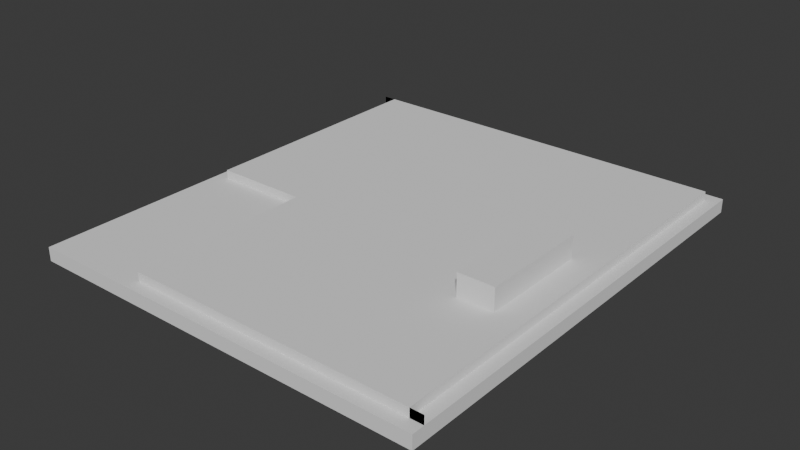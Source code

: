 # Source: cover0602.blend  (saved by Blender 4.4.30; exported with 4.5.12 LTS)
import bpy
from mathutils import Matrix  # noqa: F401  (used for matrix-valued properties, if any)

bpy.ops.wm.read_factory_settings(use_empty=True)
scene = bpy.context.scene
scene.name = 'Scene'

# ---- collections
col_collection = bpy.data.collections.new('Collection'); scene.collection.children.link(col_collection)

# ---- world
world_world = bpy.data.worlds.new('World'); scene.world = world_world
world_world.use_nodes = True; world_world.node_tree.nodes.clear()
_N = world_world.node_tree.nodes; _L = world_world.node_tree.links
n0 = _N.new('ShaderNodeOutputWorld'); n0.name = 'World Output'; n0.location = (300, 300)
n1 = _N.new('ShaderNodeBackground'); n1.name = 'Background'; n1.location = (10, 300)
n1.inputs[0].default_value = (0.05088, 0.05088, 0.05088, 1.0)
_L.new(n1.outputs[0], n0.inputs[0])
n0.is_active_output = True
world_world.color = (0.05088, 0.05088, 0.05088)
world_world.use_sun_shadow = False
world_world.sun_shadow_jitter_overblur = 0.0

# ---- meshes
me_x = bpy.data.meshes.new('立方体')
me_x.from_pydata([(-1000.0, -1000.0, -1000.0), (-1000.0, -1000.0, 1000.0), (-1000.0, 1000.0, -1000.0), (-1000.0, 1000.0, 1000.0), (1000.0, -1000.0, -1000.0), (1000.0, -1000.0, 1000.0), (1000.0, 1000.0, -1000.0), (1000.0, 1000.0, 1000.0)], [], [(0, 1, 3, 2), (2, 3, 7, 6), (6, 7, 5, 4), (4, 5, 1, 0), (2, 6, 4, 0), (7, 3, 1, 5)])
_uv = me_x.uv_layers.new(name='UVマップ')
_uv.uv.foreach_set('vector', [0.375, 0.0, 0.625, 0.0, 0.625, 0.25, 0.375, 0.25, 0.375, 0.25, 0.625, 0.25, 0.625, 0.5, 0.375, 0.5, 0.375, 0.5, 0.625, 0.5, 0.625, 0.75, 0.375, 0.75, 0.375, 0.75, 0.625, 0.75, 0.625, 1.0, 0.375, 1.0, 0.125, 0.5, 0.375, 0.5, 0.375, 0.75, 0.125, 0.75, 0.625, 0.5, 0.875, 0.5, 0.875, 0.75, 0.625, 0.75])
me_x.update()
me_cube_004 = bpy.data.meshes.new('Cube.004')
me_cube_004.from_pydata([(-1.0, -1.0, -1.0), (-1.0, 1.0, -1.0), (0.9373, -0.9457, 0.2215), (1.0, -1.0, -1.0), (1.0, 1.0, -1.0), (0.9373, 0.9457, 0.2215), (-0.4721, -0.9457, 0.2215), (-0.4721, -0.1525, 0.2215), (-0.9373, 0.9457, 0.2215), (-0.9373, -0.1525, 0.2215), (-0.4721, -0.9457, 0.2215), (0.9373, 0.9457, 0.2215), (0.9373, 0.9457, 0.2215), (-1.0, -0.1525, 0.2215), (-1.0, -1.0, 0.2215), (-1.0, 0.9457, 1.0), (-1.0, 0.9457, 1.0), (-1.0, 1.0, 0.2215), (-1.0, 0.9457, 0.2215), (-1.0, 0.9457, 0.2215), (1.0, 1.0, 0.2215), (1.0, -0.9457, 1.0), (1.0, -0.9457, 1.0), (1.0, 0.9457, 0.2215), (1.0, 0.9457, 0.2215), (1.0, -1.0, 0.2215), (1.0, -0.9457, 0.2215), (1.0, -0.9457, 0.2215), (-0.4721, -1.0, 0.2215), (-0.4721, -1.0, 0.2215), (-0.9373, -0.1525, 1.0), (-0.9373, 0.9457, 1.0), (0.9373, 0.9457, 1.0), (-0.4721, -0.1525, 1.0), (-0.4721, -0.9457, 1.0), (0.9373, -0.9457, 1.0)], [], [(1, 0, 14, 13, 18, 15, 16, 19, 17), (4, 1, 17, 20), (21, 26, 25, 3, 4, 20, 24, 23, 27, 22), (29, 14, 0, 3, 25, 28), (1, 4, 3, 0), (16, 15, 31, 30, 33, 34, 21, 22, 35, 32), (30, 9, 7, 33), (7, 10, 34, 33), (29, 10, 7, 13, 14), (31, 15, 18, 8), (8, 9, 30, 31), (9, 8, 18, 13), (28, 6, 10, 29), (34, 10, 6, 26, 21), (25, 26, 6, 28), (35, 2, 5, 12, 11, 32), (24, 12, 5, 23), (27, 2, 35, 22), (5, 2, 27, 23), (11, 19, 16, 32), (17, 19, 11, 12, 24, 20)])
_uv = me_cube_004.uv_layers.new(name='UVMap')
_uv.uv.foreach_set('vector', [0.375, 0.25, 0.375, 0.0, 0.5277, 0.0, 0.5277, 0.1059, 0.5277, 0.2432, 0.625, 0.2432, 0.625, 0.2432, 0.5277, 0.2432, 0.5277, 0.25, 0.375, 0.5, 0.375, 0.25, 0.5277, 0.25, 0.5277, 0.5, 0.625, 0.7432, 0.5277, 0.7432, 0.5277, 0.75, 0.375, 0.75, 0.375, 0.5, 0.5277, 0.5, 0.5277, 0.5068, 0.5277, 0.5068, 0.5277, 0.7432, 0.625, 0.7432, 0.5277, 0.934, 0.5277, 1.0, 0.375, 1.0, 0.375, 0.75, 0.5277, 0.75, 0.5277, 0.934, 0.125, 0.5, 0.375, 0.5, 0.375, 0.75, 0.125, 0.75, 0.875, 0.5068, 0.875, 0.5068, 0.8672, 0.5068, 0.8672, 0.6441, 0.809, 0.6441, 0.809, 0.7432, 0.625, 0.7432, 0.625, 0.7432, 0.6328, 0.7432, 0.6328, 0.5068, 0.3784, 0.2825, 0.375, 0.2825, 0.375, 0.5, 0.3784, 0.5, 0.375, 0.5, 0.375, 0.7321, 0.3784, 0.7321, 0.3784, 0.5, 0.375, 0.748, 0.375, 0.7321, 0.375, 0.5, 0.1282, 0.5, 0.1282, 0.748, 0.3784, 0.5, 0.3784, 0.2743, 0.375, 0.2743, 0.375, 0.5, 0.375, 0.5, 0.375, 0.75, 0.3784, 0.75, 0.3784, 0.5, 0.375, 0.75, 0.375, 0.5, 0.1493, 0.5, 0.1493, 0.75, 0.375, 0.02768, 0.375, 0.25, 0.375, 0.25, 0.375, 0.02768, 0.3784, 0.25, 0.375, 0.25, 0.375, 0.25, 0.375, 0.4989, 0.3784, 0.4989, 0.3739, 0.7223, 0.3739, 0.5, 0.125, 0.5, 0.125, 0.7223, 0.3784, 0.0, 0.375, 0.0, 0.375, 0.25, 0.375, 0.25, 0.375, 0.25, 0.3784, 0.25, 0.375, 0.4757, 0.375, 0.25, 0.375, 0.25, 0.375, 0.4757, 0.375, 0.7743, 0.375, 1.0, 0.3784, 1.0, 0.3784, 0.7743, 0.125, 0.5, 0.125, 0.75, 0.3507, 0.75, 0.3507, 0.5, 0.375, 0.7585, 0.375, 0.999, 0.3784, 0.999, 0.3784, 0.7585, 0.126, 0.5277, 0.126, 0.75, 0.3665, 0.75, 0.3665, 0.75, 0.3743, 0.75, 0.3743, 0.5277])
me_cube_004.update()

# ---- objects
ob_x = bpy.data.objects.new('立方体', me_x)
ob_p10 = bpy.data.objects.new('p10', me_cube_004)

# ---- transforms, parenting, visibility, modifiers, constraints
ob_x.location = (40.72, 62.71, -5.703)
ob_x.scale = (0.002509, 0.007634, 0.0047)
ob_p10.location = (20.66, 66.68, -5.652)
ob_p10.scale = (28.0, 31.86, 1.545)

# ---- collection membership
scene.collection.objects.link(ob_x)
col_collection.objects.link(ob_p10)

# ---- scene / render settings (as saved in the file)
scene.frame_start = 1; scene.frame_end = 250; scene.frame_set(1)
scene.render.engine = 'BLENDER_EEVEE_NEXT'
scene.cycles.sampling_pattern = 'TABULATED_SOBOL'
scene.unit_settings.scale_length = 0.001
bpy.context.view_layer.update()

# ---- added for rendering (the .blend has no active camera and no usable light): camera, sun
cam_auto = bpy.data.cameras.new('AutoCamera')
cam_auto.lens = 50.0
cam_auto.sensor_width = 36.0
cam_auto.clip_end = 1385.73
ob_auto_camera = bpy.data.objects.new('AutoCamera', cam_auto)
scene.collection.objects.link(ob_auto_camera)
ob_auto_camera.location = (99.6151, -28.0685, 57.4641)
ob_auto_camera.rotation_euler = (1.09748, -7.21219e-08, 0.694738)
scene.camera = ob_auto_camera
light_auto_sun = bpy.data.lights.new('AutoSun', 'SUN')
light_auto_sun.energy = 3.0
light_auto_sun.angle = 0.0523599
ob_auto_sun = bpy.data.objects.new('AutoSun', light_auto_sun)
scene.collection.objects.link(ob_auto_sun)
ob_auto_sun.rotation_euler = (0.872665, 0.174533, 0.523599)
bpy.context.view_layer.update()
